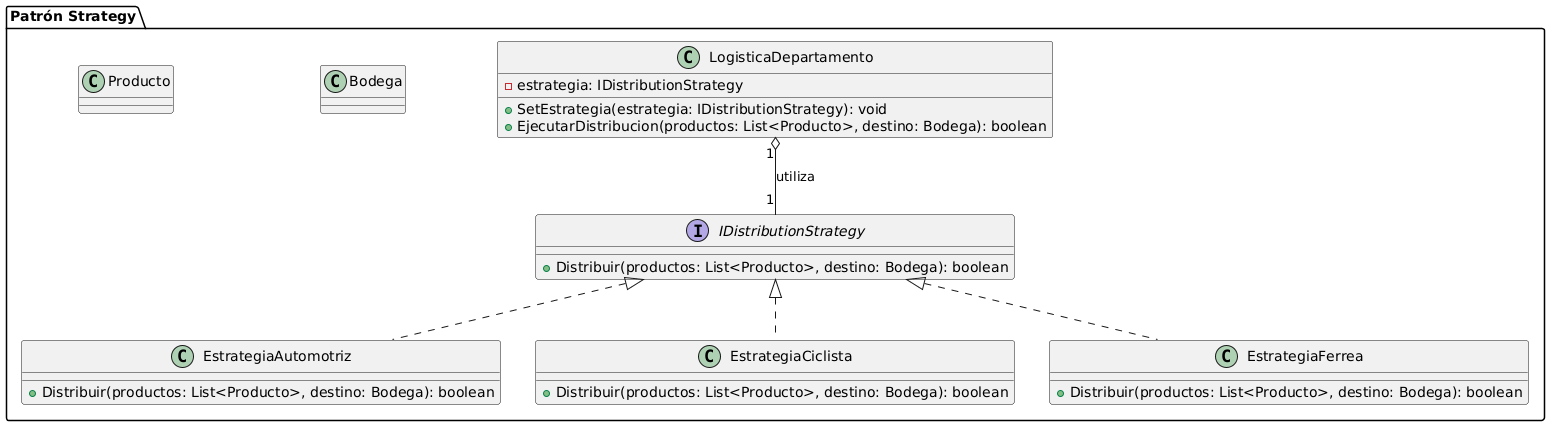

The diagram above was rendered by PlantUML. Its source (embedded in the PNG):
@startuml
skinparam ClassAttributeIconStyle relevant

package "Patrón Strategy" {
    class Producto {}
    class Bodega {}

    interface IDistributionStrategy {
        + Distribuir(productos: List<Producto>, destino: Bodega): boolean
    }

    class LogisticaDepartamento {
        - estrategia: IDistributionStrategy
        + SetEstrategia(estrategia: IDistributionStrategy): void
        + EjecutarDistribucion(productos: List<Producto>, destino: Bodega): boolean
    }

    class EstrategiaAutomotriz {
        + Distribuir(productos: List<Producto>, destino: Bodega): boolean
    }

    class EstrategiaCiclista {
        + Distribuir(productos: List<Producto>, destino: Bodega): boolean
    }

    class EstrategiaFerrea {
        + Distribuir(productos: List<Producto>, destino: Bodega): boolean
    }
}

' Relaciones
LogisticaDepartamento "1" o-- "1" IDistributionStrategy : utiliza
IDistributionStrategy <|.. EstrategiaAutomotriz
IDistributionStrategy <|.. EstrategiaCiclista
IDistributionStrategy <|.. EstrategiaFerrea
@enduml